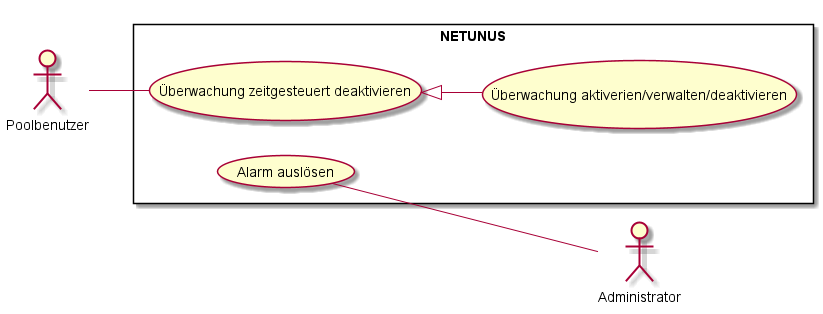

The diagram above was rendered by PlantUML. Its source (embedded in the PNG):
@startuml
left to right direction
actor Poolbenutzer
actor Administrator
rectangle NETUNUS {
    Poolbenutzer -- (Überwachung zeitgesteuert deaktivieren)
    (Überwachung zeitgesteuert deaktivieren) <|-- (Überwachung aktiverien/verwalten/deaktivieren)
    (Alarm auslösen) -- Administrator
}
@enduml